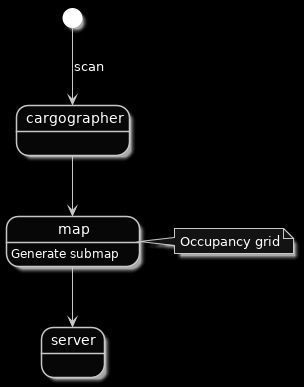

The diagram above was rendered by PlantUML. Its source (embedded in the PNG):
@startuml


skinparam monochrome reverse

[*] --> cargographer : scan
cargographer --> map
map : Generate submap
map --> server

note right of map 
    Occupancy grid
end note

@enduml